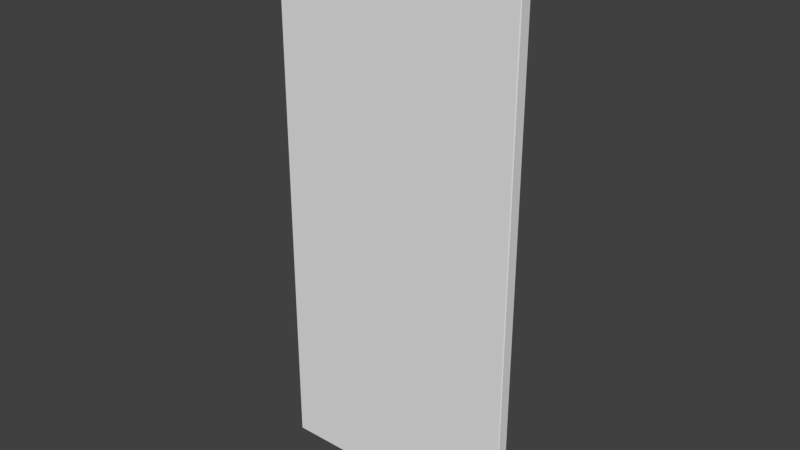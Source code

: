 # Source: Door_Panel_Flat.blend  (saved by Blender 2.90.8; exported with 4.5.12 LTS)
import bpy
from mathutils import Matrix  # noqa: F401  (used for matrix-valued properties, if any)

bpy.ops.wm.read_factory_settings(use_empty=True)
scene = bpy.context.scene
scene.name = 'Scene'

# ---- collections
col_collection_1 = bpy.data.collections.new('Collection 1'); scene.collection.children.link(col_collection_1)

# ---- world
world_world = bpy.data.worlds.new('World'); scene.world = world_world
world_world.color = (0.05088, 0.05088, 0.05088)
world_world.use_sun_shadow = False
world_world.sun_shadow_jitter_overblur = 0.0
world_world.cycles.sampling_method = 'NONE'
world_world.cycles.sample_map_resolution = 256

# ---- meshes
me_base_point = bpy.data.meshes.new('Base Point')
me_base_point.from_pydata([(0.0, 0.0, 0.0)], [], [])
me_base_point.use_remesh_preserve_volume = False
me_base_point.use_remesh_preserve_attributes = False
me_base_point.use_mirror_vertex_groups = False
me_base_point.update()
me_cube_008 = bpy.data.meshes.new('Cube.008')
me_cube_008.from_pydata([(-5.96e-08, -0.04183, 2.029), (0.003, -0.04445, 2.029), (0.003, -0.04183, 2.032), (0.0008786, -0.04368, 2.029), (0.001268, -0.04334, 2.031), (0.003, -0.04368, 2.031), (0.0008786, -0.04183, 2.031), (0.003, -0.002625, 2.032), (0.003, -1.248e-07, 2.029), (-5.96e-08, -0.002625, 2.029), (0.003, -0.000769, 2.031), (0.001268, -0.00111, 2.031), (0.0008786, -0.000769, 2.029), (0.0008786, -0.002625, 2.031), (0.003, -1.676e-08, 0.003), (0.003, -0.002625, 0.0), (0.0, -0.002625, 0.003), (0.003, -0.0007689, 0.0008787), (0.001268, -0.001109, 0.001268), (0.0008787, -0.002625, 0.0008787), (0.0008787, -0.0007689, 0.003), (0.003, -0.04182, 0.0), (0.003, -0.04445, 0.003), (0.0, -0.04182, 0.003), (0.003, -0.04368, 0.0008787), (0.001268, -0.04334, 0.001268), (0.0008787, -0.04368, 0.003), (0.0008787, -0.04182, 0.0008787), (0.9114, -0.04182, 2.032), (0.9114, -0.04445, 2.029), (0.9144, -0.04182, 2.029), (0.9114, -0.04368, 2.031), (0.9131, -0.04334, 2.031), (0.9135, -0.04368, 2.029), (0.9135, -0.04182, 2.031), (0.9114, -0.002625, 2.032), (0.9144, -0.002625, 2.029), (0.9114, -1.08e-07, 2.029), (0.9135, -0.002625, 2.031), (0.9131, -0.00111, 2.031), (0.9135, -0.000769, 2.029), (0.9114, -0.000769, 2.031), (0.9114, 0.0, 0.003), (0.9144, -0.002625, 0.003), (0.9114, -0.002625, 0.0), (0.9135, -0.0007688, 0.003), (0.9131, -0.001109, 0.001268), (0.9135, -0.002625, 0.0008787), (0.9114, -0.0007688, 0.0008787), (0.9114, -0.04182, 0.0), (0.9144, -0.04182, 0.003), (0.9114, -0.04445, 0.003), (0.9135, -0.04182, 0.0008787), (0.9131, -0.04334, 0.001268), (0.9135, -0.04368, 0.003), (0.9114, -0.04368, 0.0008787)], [], [(0, 9, 16, 23), (50, 43, 36, 30), (0, 3, 4, 6), (1, 5, 4, 3), (2, 6, 4, 5), (7, 10, 11, 13), (8, 12, 11, 10), (9, 13, 11, 12), (14, 17, 18, 20), (15, 19, 18, 17), (16, 20, 18, 19), (21, 24, 25, 27), (22, 26, 25, 24), (23, 27, 25, 26), (15, 44, 49, 21), (21, 49, 55, 24), (14, 42, 48, 17), (8, 37, 42, 14), (28, 31, 32, 34), (29, 33, 32, 31), (30, 34, 32, 33), (35, 38, 39, 41), (36, 40, 39, 38), (37, 41, 39, 40), (42, 45, 46, 48), (43, 47, 46, 45), (44, 48, 46, 47), (49, 52, 53, 55), (50, 54, 53, 52), (51, 55, 53, 54), (9, 0, 6, 13), (13, 6, 2, 7), (16, 9, 12, 20), (20, 12, 8, 14), (23, 16, 19, 27), (27, 19, 15, 21), (0, 23, 26, 3), (3, 26, 22, 1), (30, 36, 38, 34), (34, 38, 35, 28), (36, 43, 45, 40), (40, 45, 42, 37), (43, 50, 52, 47), (47, 52, 49, 44), (17, 48, 44, 15), (24, 55, 51, 22), (50, 30, 33, 54), (54, 33, 29, 51), (7, 35, 41, 10), (2, 28, 35, 7), (1, 29, 31, 5), (10, 41, 37, 8), (22, 51, 29, 1), (5, 31, 28, 2)])
_uv = me_cube_008.uv_layers.new(name='UVMap.001')
_uv.uv.foreach_set('vector', [0.001045, 0.2822, 0.001045, 0.2672, 0.999, 0.2672, 0.999, 0.2822, 0.001045, 0.2987, 0.001045, 0.2837, 0.999, 0.2837, 0.999, 0.2987, 0.001045, 0.2822, 0.001045, 0.2829, 0.0001916, 0.2828, 0.0, 0.2822, 0.001045, 0.6505, 1.192e-07, 0.6505, 0.0001917, 0.6499, 0.001045, 0.6497, 0.4485, 0.2658, 0.4495, 0.2658, 0.4493, 0.2663, 0.4485, 0.2665, 0.4485, 0.2507, 0.4485, 0.25, 0.4493, 0.2501, 0.4495, 0.2507, 0.001045, 0.6489, 0.001045, 0.6497, 0.0001918, 0.6496, 1.192e-07, 0.6489, 0.001045, 0.2672, 0.0, 0.2672, 0.0001916, 0.2666, 0.001045, 0.2665, 0.999, 0.6489, 1.0, 0.6489, 0.9998, 0.6496, 0.999, 0.6497, 0.898, 0.2658, 0.899, 0.2658, 0.8989, 0.2663, 0.898, 0.2665, 0.999, 0.2672, 0.999, 0.2665, 0.9998, 0.2666, 1.0, 0.2672, 0.898, 0.2507, 0.898, 0.25, 0.8989, 0.2501, 0.899, 0.2507, 0.999, 0.6505, 0.999, 0.6497, 0.9998, 0.6499, 1.0, 0.6505, 0.999, 0.2822, 1.0, 0.2822, 0.9998, 0.2828, 0.999, 0.2829, 0.898, 0.2658, 0.4506, 0.2658, 0.4506, 0.2507, 0.898, 0.2507, 0.898, 0.2507, 0.4506, 0.2507, 0.4506, 0.25, 0.898, 0.25, 0.999, 0.6489, 0.999, 0.3002, 1.0, 0.3002, 1.0, 0.6489, 0.001045, 0.6489, 0.001045, 0.3002, 0.999, 0.3002, 0.999, 0.6489, 0.001045, 0.2658, 0.001045, 0.2665, 0.0001917, 0.2663, 0.0, 0.2658, 0.001045, 0.9992, 0.001045, 1.0, 0.0001917, 0.9999, 2.98e-08, 0.9992, 0.999, 0.2987, 1.0, 0.2987, 0.9998, 0.2993, 0.999, 0.2994, 0.001045, 0.2507, 0.0, 0.2507, 0.0001917, 0.2501, 0.001045, 0.25, 0.999, 0.2837, 0.999, 0.2829, 0.9998, 0.2831, 1.0, 0.2837, 0.001045, 0.3002, 0.0, 0.3002, 0.0001917, 0.2996, 0.001045, 0.2994, 0.999, 0.3002, 0.999, 0.2994, 0.9998, 0.2996, 1.0, 0.3002, 0.001045, 0.2837, 0.0, 0.2837, 0.0001917, 0.2831, 0.001045, 0.2829, 0.4506, 0.2658, 0.4506, 0.2665, 0.4497, 0.2663, 0.4495, 0.2658, 0.4506, 0.2507, 0.4495, 0.2507, 0.4497, 0.2501, 0.4506, 0.25, 0.001045, 0.2987, 0.001045, 0.2994, 0.0001917, 0.2993, 0.0, 0.2987, 0.999, 0.9992, 1.0, 0.9992, 0.9998, 0.9999, 0.999, 1.0, 0.001045, 0.2672, 0.001045, 0.2822, 0.0, 0.2822, 0.0, 0.2672, 0.4495, 0.2507, 0.4495, 0.2658, 0.4485, 0.2658, 0.4485, 0.2507, 0.999, 0.2672, 0.001045, 0.2672, 0.001045, 0.2665, 0.999, 0.2665, 0.999, 0.6497, 0.001045, 0.6497, 0.001045, 0.6489, 0.999, 0.6489, 0.999, 0.2822, 0.999, 0.2672, 1.0, 0.2672, 1.0, 0.2822, 0.899, 0.2507, 0.899, 0.2658, 0.898, 0.2658, 0.898, 0.2507, 0.001045, 0.2822, 0.999, 0.2822, 0.999, 0.2829, 0.001045, 0.2829, 0.001045, 0.6497, 0.999, 0.6497, 0.999, 0.6505, 0.001045, 0.6505, 0.999, 0.2987, 0.999, 0.2837, 1.0, 0.2837, 1.0, 0.2987, 0.0, 0.2658, 0.0, 0.2507, 0.001045, 0.2507, 0.001045, 0.2658, 0.999, 0.2837, 0.001045, 0.2837, 0.001045, 0.2829, 0.999, 0.2829, 0.001045, 0.2994, 0.999, 0.2994, 0.999, 0.3002, 0.001045, 0.3002, 0.001045, 0.2837, 0.001045, 0.2987, 0.0, 0.2987, 0.0, 0.2837, 0.4495, 0.2658, 0.4495, 0.2507, 0.4506, 0.2507, 0.4506, 0.2658, 0.898, 0.2665, 0.4506, 0.2665, 0.4506, 0.2658, 0.898, 0.2658, 1.0, 0.6505, 1.0, 0.9992, 0.999, 0.9992, 0.999, 0.6505, 0.001045, 0.2987, 0.999, 0.2987, 0.999, 0.2994, 0.001045, 0.2994, 0.999, 1.0, 0.001045, 1.0, 0.001045, 0.9992, 0.999, 0.9992, 0.4485, 0.2507, 0.001045, 0.2507, 0.001045, 0.25, 0.4485, 0.25, 0.4485, 0.2658, 0.001045, 0.2658, 0.001045, 0.2507, 0.4485, 0.2507, 0.001045, 0.6505, 0.001045, 0.9992, 2.98e-08, 0.9992, 1.192e-07, 0.6505, 1.192e-07, 0.6489, 0.0, 0.3002, 0.001045, 0.3002, 0.001045, 0.6489, 0.999, 0.6505, 0.999, 0.9992, 0.001045, 0.9992, 0.001045, 0.6505, 0.4485, 0.2665, 0.001045, 0.2665, 0.001045, 0.2658, 0.4485, 0.2658])
me_cube_008.materials.append(None)
me_cube_008.use_remesh_preserve_volume = False
me_cube_008.use_remesh_preserve_attributes = False
me_cube_008.use_mirror_vertex_groups = False
me_cube_008.update()

# ---- objects
ob_bpassembly_door_panel_inset = bpy.data.objects.new('BPASSEMBLY.Door Panel Inset', me_base_point)
ob_obj_z = bpy.data.objects.new('OBJ_Z', None)
ob_obj_y = bpy.data.objects.new('OBJ_Y', None)
ob_empty_door_panel_inset_y_pos = bpy.data.objects.new('EMPTY.Door Panel Inset.Y Pos', None)
ob_empty_door_panel_inset_y_neg = bpy.data.objects.new('EMPTY.Door Panel Inset.Y Neg', None)
ob_obj_x = bpy.data.objects.new('OBJ_X', None)
ob_mesh_door_panel_inset_door_panel_flat = bpy.data.objects.new('MESH.Door Panel Inset.Door Panel Flat', me_cube_008)
ob_obj_prompts = bpy.data.objects.new('OBJ_PROMPTS', None)

# ---- transforms, parenting, visibility, modifiers, constraints
ob_bpassembly_door_panel_inset.location = (0.0, 0.0, 0.0)
ob_bpassembly_door_panel_inset.lineart.crease_threshold = 0.0
ob_obj_z.parent = ob_bpassembly_door_panel_inset
ob_obj_z.location = (0.0, 0.0, 2.032)
ob_obj_z.lock_location = (True, True, False)
ob_obj_z.empty_display_size = 0.3048
ob_obj_z.empty_image_offset = (0.0, 0.0)
ob_obj_z.lineart.crease_threshold = 0.0
ob_obj_y.parent = ob_bpassembly_door_panel_inset
ob_obj_y.location = (0.0, -0.04445, 0.0)
ob_obj_y.lock_location = (True, False, True)
ob_obj_y.empty_display_size = 0.3048
ob_obj_y.empty_image_offset = (0.0, 0.0)
ob_obj_y.lineart.crease_threshold = 0.0
ob_empty_door_panel_inset_y_pos.parent = ob_bpassembly_door_panel_inset
ob_empty_door_panel_inset_y_pos.location = (0.0, 0.0, 0.0)
ob_empty_door_panel_inset_y_pos.lock_location = (True, False, True)
ob_empty_door_panel_inset_y_pos.empty_display_size = 0.0254
ob_empty_door_panel_inset_y_pos.empty_image_offset = (0.0, 0.0)
ob_empty_door_panel_inset_y_pos.lineart.crease_threshold = 0.0
ob_empty_door_panel_inset_y_neg.parent = ob_bpassembly_door_panel_inset
ob_empty_door_panel_inset_y_neg.location = (0.0, 0.0, 0.0)
ob_empty_door_panel_inset_y_neg.lock_location = (True, False, True)
ob_empty_door_panel_inset_y_neg.empty_display_size = 0.0254
ob_empty_door_panel_inset_y_neg.empty_image_offset = (0.0, 0.0)
ob_empty_door_panel_inset_y_neg.lineart.crease_threshold = 0.0
ob_obj_x.parent = ob_bpassembly_door_panel_inset
ob_obj_x.location = (0.9144, 0.0, 0.0)
ob_obj_x.lock_location = (False, True, True)
ob_obj_x.empty_display_size = 0.3048
ob_obj_x.empty_image_offset = (0.0, 0.0)
ob_obj_x.lineart.crease_threshold = 0.0
ob_mesh_door_panel_inset_door_panel_flat.parent = ob_bpassembly_door_panel_inset
ob_mesh_door_panel_inset_door_panel_flat.location = (0.0, 0.0, 0.0)
ob_mesh_door_panel_inset_door_panel_flat.lock_location = (True, True, True)
ob_mesh_door_panel_inset_door_panel_flat.lineart.crease_threshold = 0.0
_vg = ob_mesh_door_panel_inset_door_panel_flat.vertex_groups.new(name='X Dimension')
_vg = ob_mesh_door_panel_inset_door_panel_flat.vertex_groups.new(name='Y Dimension')
_vg = ob_mesh_door_panel_inset_door_panel_flat.vertex_groups.new(name='Z Dimension')
_vg = ob_mesh_door_panel_inset_door_panel_flat.vertex_groups.new(name='Y Pos')
_vg = ob_mesh_door_panel_inset_door_panel_flat.vertex_groups.new(name='Y Neg')
_m = ob_mesh_door_panel_inset_door_panel_flat.modifiers.new('Hook-VPDIMX.Door Panel Inset', 'HOOK')
_m.center = (0.9144, 0.0, 0.0)
_m.matrix_inverse = ((1.0, 0.0, 0.0, -0.9144), (0.0, 1.0, 0.0, 0.0), (0.0, 0.0, 1.0, 0.0), (0.0, 0.0, 0.0, 1.0))
_m.object = ob_obj_x
_m = ob_mesh_door_panel_inset_door_panel_flat.modifiers.new('Hook-VPDIMZ.Door Panel Inset', 'HOOK')
_m.center = (0.0, 0.0, 2.032)
_m.matrix_inverse = ((1.0, 0.0, 0.0, 0.0), (0.0, 1.0, 0.0, 0.0), (0.0, 0.0, 1.0, -2.032), (0.0, 0.0, 0.0, 1.0))
_m.object = ob_obj_z
_m = ob_mesh_door_panel_inset_door_panel_flat.modifiers.new('Hook-EMPTY.Door Panel Inset.Y Pos', 'HOOK')
_m.object = ob_empty_door_panel_inset_y_pos
_m = ob_mesh_door_panel_inset_door_panel_flat.modifiers.new('Hook-EMPTY.Door Panel Inset.Y Neg', 'HOOK')
_m.center = (0.0, -0.04445, 0.0)
_m.matrix_inverse = ((1.0, 0.0, 0.0, 0.0), (0.0, 1.0, 0.0, 0.04445), (0.0, 0.0, 1.0, 0.0), (0.0, 0.0, 0.0, 1.0))
_m.object = ob_empty_door_panel_inset_y_neg
ob_obj_prompts.parent = ob_bpassembly_door_panel_inset
ob_obj_prompts.location = (0.0, 0.0, 0.0)
ob_obj_prompts.lineart.crease_threshold = 0.0

# ---- collection membership
col_collection_1.objects.link(ob_bpassembly_door_panel_inset)
col_collection_1.objects.link(ob_obj_z)
col_collection_1.objects.link(ob_obj_y)
col_collection_1.objects.link(ob_empty_door_panel_inset_y_pos)
col_collection_1.objects.link(ob_empty_door_panel_inset_y_neg)
col_collection_1.objects.link(ob_obj_x)
col_collection_1.objects.link(ob_mesh_door_panel_inset_door_panel_flat)
col_collection_1.objects.link(ob_obj_prompts)

# ---- scene / render settings (as saved in the file)
scene.frame_start = 1; scene.frame_end = 250; scene.frame_set(1)
scene.render.engine = 'CYCLES'
scene.render.resolution_percentage = 50
scene.render.dither_intensity = 0.0
scene.cycles.use_denoising = False
scene.cycles.samples = 100
scene.cycles.sampling_pattern = 'TABULATED_SOBOL'
scene.cycles.light_sampling_threshold = 0.0
scene.cycles.use_adaptive_sampling = False
scene.cycles.use_light_tree = False
scene.cycles.caustics_reflective = False
scene.cycles.caustics_refractive = False
scene.cycles.blur_glossy = 0.0
scene.cycles.max_bounces = 6
scene.cycles.pixel_filter_type = 'GAUSSIAN'
scene.cycles.sample_clamp_direct = 1.0
scene.cycles.sample_clamp_indirect = 1.0
scene.view_settings.view_transform = 'Standard'
bpy.context.view_layer.update()

# ---- added for rendering (the .blend has no active camera and no usable light): camera, sun
cam_auto = bpy.data.cameras.new('AutoCamera')
cam_auto.lens = 50.0
cam_auto.sensor_width = 36.0
cam_auto.clip_end = 1000.0
ob_auto_camera = bpy.data.objects.new('AutoCamera', cam_auto)
scene.collection.objects.link(ob_auto_camera)
ob_auto_camera.location = (2.51885, -2.47398, 2.66532)
ob_auto_camera.rotation_euler = (1.09748, -7.21219e-08, 0.694738)
scene.camera = ob_auto_camera
light_auto_sun = bpy.data.lights.new('AutoSun', 'SUN')
light_auto_sun.energy = 3.0
light_auto_sun.angle = 0.0523599
ob_auto_sun = bpy.data.objects.new('AutoSun', light_auto_sun)
scene.collection.objects.link(ob_auto_sun)
ob_auto_sun.rotation_euler = (0.872665, 0.174533, 0.523599)
bpy.context.view_layer.update()
